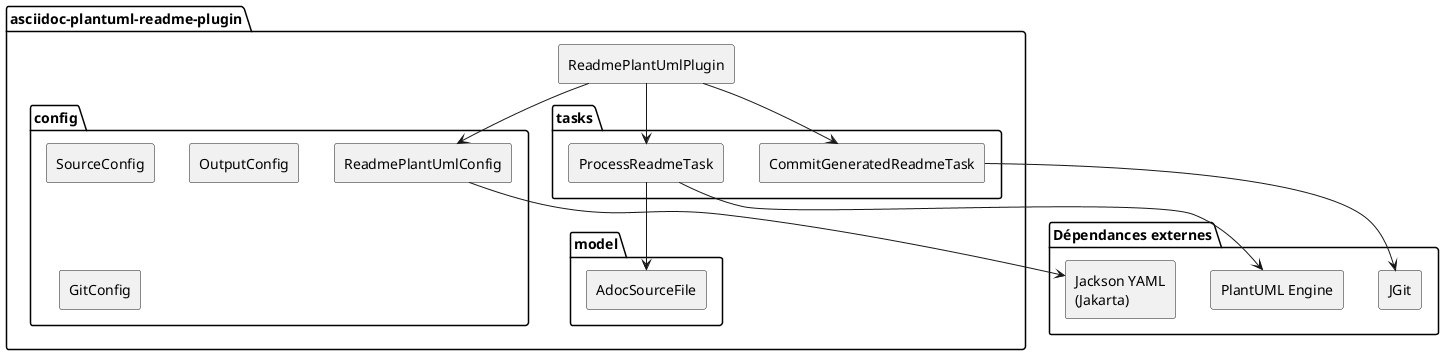

The diagram above was rendered by PlantUML. Its source (embedded in the PNG):
@startuml
skinparam componentStyle rectangle

package "asciidoc-plantuml-readme-plugin" {

  package "config" {
    [ReadmePlantUmlConfig] as cfg
    [SourceConfig] as scfg
    [OutputConfig] as ocfg
    [GitConfig] as gcfg
  }

  package "model" {
    [AdocSourceFile] as adocModel
  }

  package "tasks" {
    [ProcessReadmeTask] as proc
    [CommitGeneratedReadmeTask] as commit
  }

  [ReadmePlantUmlPlugin] as plugin

}

package "Dépendances externes" {
  [PlantUML Engine] as puml
  [JGit] as jgit
  [Jackson YAML\n(Jakarta)] as jackson
}

plugin --> proc
plugin --> commit
plugin --> cfg

cfg --> jackson
proc --> adocModel
proc --> puml
commit --> jgit
@enduml